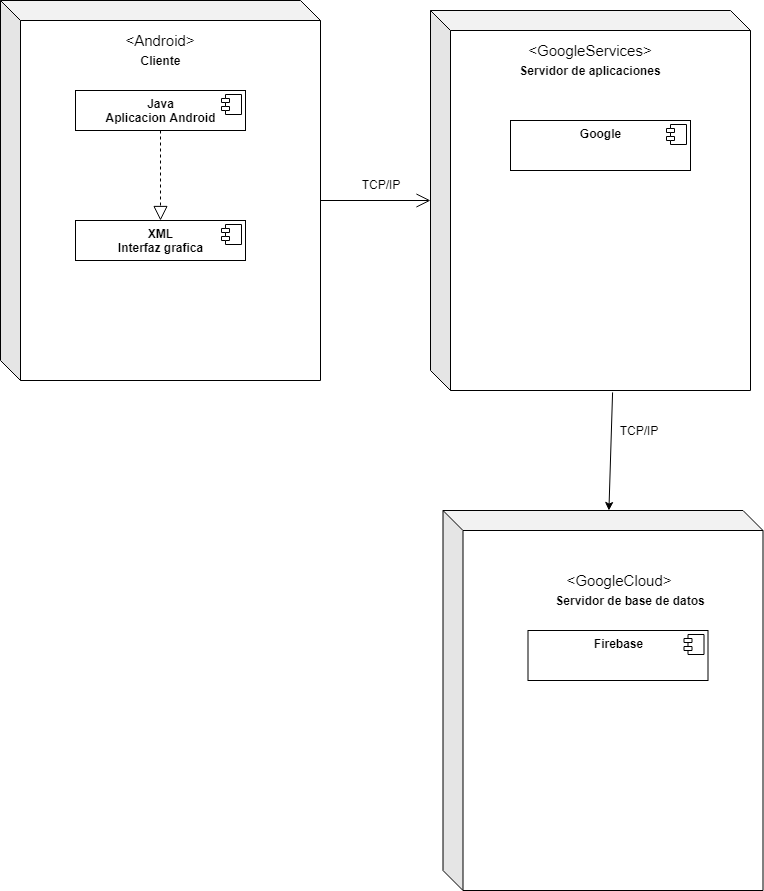

The diagram above was exported from draw.io. Its source (the exported page's mxGraphModel, read from the mxfile embedded in the PNG):
<mxGraphModel dx="868" dy="484" grid="1" gridSize="10" guides="1" tooltips="1" connect="1" arrows="1" fold="1" page="1" pageScale="1" pageWidth="827" pageHeight="1169" math="0" shadow="0">
  <root>
    <mxCell id="QTLgpB6Yb7P_InmvqynT-0" />
    <mxCell id="QTLgpB6Yb7P_InmvqynT-1" parent="QTLgpB6Yb7P_InmvqynT-0" />
    <mxCell id="YFVkazzUTIzljlsAXOGj-0" value="" style="shape=cube;whiteSpace=wrap;html=1;boundedLbl=1;backgroundOutline=1;darkOpacity=0.05;darkOpacity2=0.1;" parent="QTLgpB6Yb7P_InmvqynT-1" vertex="1">
      <mxGeometry x="10" y="10" width="320" height="380" as="geometry" />
    </mxCell>
    <mxCell id="YFVkazzUTIzljlsAXOGj-1" value="" style="shape=cube;whiteSpace=wrap;html=1;boundedLbl=1;backgroundOutline=1;darkOpacity=0.05;darkOpacity2=0.1;" parent="QTLgpB6Yb7P_InmvqynT-1" vertex="1">
      <mxGeometry x="440" y="20" width="320" height="380" as="geometry" />
    </mxCell>
    <mxCell id="YFVkazzUTIzljlsAXOGj-2" value="" style="endArrow=open;endFill=1;endSize=12;html=1;exitX=0;exitY=0;exitDx=320;exitDy=200;exitPerimeter=0;" parent="QTLgpB6Yb7P_InmvqynT-1" source="YFVkazzUTIzljlsAXOGj-0" target="YFVkazzUTIzljlsAXOGj-1" edge="1">
      <mxGeometry width="160" relative="1" as="geometry">
        <mxPoint x="10" y="420" as="sourcePoint" />
        <mxPoint x="170" y="420" as="targetPoint" />
      </mxGeometry>
    </mxCell>
    <mxCell id="4x0LuMAo1ZOqgyVtqmc5-0" value="&lt;p style=&quot;margin: 0px ; margin-top: 6px ; text-align: center&quot;&gt;&lt;b&gt;Java&lt;br&gt;Aplicacion Android&lt;/b&gt;&lt;/p&gt;" style="align=left;overflow=fill;html=1;" parent="QTLgpB6Yb7P_InmvqynT-1" vertex="1">
      <mxGeometry x="85" y="100" width="170" height="40" as="geometry" />
    </mxCell>
    <mxCell id="4x0LuMAo1ZOqgyVtqmc5-1" value="" style="shape=component;jettyWidth=8;jettyHeight=4;" parent="4x0LuMAo1ZOqgyVtqmc5-0" vertex="1">
      <mxGeometry x="1" width="20" height="20" relative="1" as="geometry">
        <mxPoint x="-24" y="4" as="offset" />
      </mxGeometry>
    </mxCell>
    <mxCell id="4x0LuMAo1ZOqgyVtqmc5-5" value="" style="endArrow=block;dashed=1;endFill=0;endSize=12;html=1;exitX=0.5;exitY=1;exitDx=0;exitDy=0;entryX=0.5;entryY=0;entryDx=0;entryDy=0;" parent="QTLgpB6Yb7P_InmvqynT-1" source="4x0LuMAo1ZOqgyVtqmc5-0" target="9K2rPlgiHLSqNC5_KULx-0" edge="1">
      <mxGeometry width="160" relative="1" as="geometry">
        <mxPoint x="10" y="410" as="sourcePoint" />
        <mxPoint x="170" y="220" as="targetPoint" />
      </mxGeometry>
    </mxCell>
    <mxCell id="-V4jWO6gdhAi_ttScMNg-0" value="&lt;p style=&quot;margin: 0px ; margin-top: 6px ; text-align: center&quot;&gt;&lt;b&gt;Google&lt;/b&gt;&lt;/p&gt;" style="align=left;overflow=fill;html=1;" parent="QTLgpB6Yb7P_InmvqynT-1" vertex="1">
      <mxGeometry x="520" y="130" width="180" height="50" as="geometry" />
    </mxCell>
    <mxCell id="-V4jWO6gdhAi_ttScMNg-1" value="" style="shape=component;jettyWidth=8;jettyHeight=4;" parent="-V4jWO6gdhAi_ttScMNg-0" vertex="1">
      <mxGeometry x="1" width="20" height="20" relative="1" as="geometry">
        <mxPoint x="-24" y="4" as="offset" />
      </mxGeometry>
    </mxCell>
    <mxCell id="8ymb60wM1f-mz0_Z6yhW-0" value="&lt;font style=&quot;font-size: 15px&quot;&gt;&amp;lt;Android&amp;gt;&lt;/font&gt;" style="text;html=1;strokeColor=none;fillColor=none;align=center;verticalAlign=middle;whiteSpace=wrap;rounded=0;" parent="QTLgpB6Yb7P_InmvqynT-1" vertex="1">
      <mxGeometry x="142.5" y="40" width="55" height="20" as="geometry" />
    </mxCell>
    <mxCell id="8ymb60wM1f-mz0_Z6yhW-1" value="&lt;b&gt;Cliente&lt;/b&gt;" style="text;html=1;strokeColor=none;fillColor=none;align=center;verticalAlign=middle;whiteSpace=wrap;rounded=0;" parent="QTLgpB6Yb7P_InmvqynT-1" vertex="1">
      <mxGeometry x="150" y="60" width="40" height="20" as="geometry" />
    </mxCell>
    <mxCell id="VnO2z_j2JXL9VSv6lFwi-0" value="&lt;font style=&quot;font-size: 15px&quot;&gt;&amp;lt;GoogleServices&amp;gt;&lt;/font&gt;" style="text;html=1;strokeColor=none;fillColor=none;align=center;verticalAlign=middle;whiteSpace=wrap;rounded=0;" parent="QTLgpB6Yb7P_InmvqynT-1" vertex="1">
      <mxGeometry x="572.5" y="50" width="55" height="20" as="geometry" />
    </mxCell>
    <mxCell id="VnO2z_j2JXL9VSv6lFwi-1" value="&lt;b&gt;Servidor de aplicaciones&lt;/b&gt;" style="text;html=1;strokeColor=none;fillColor=none;align=center;verticalAlign=middle;whiteSpace=wrap;rounded=0;" parent="QTLgpB6Yb7P_InmvqynT-1" vertex="1">
      <mxGeometry x="510" y="70" width="180" height="20" as="geometry" />
    </mxCell>
    <mxCell id="VnO2z_j2JXL9VSv6lFwi-2" value="" style="shape=cube;whiteSpace=wrap;html=1;boundedLbl=1;backgroundOutline=1;darkOpacity=0.05;darkOpacity2=0.1;" parent="QTLgpB6Yb7P_InmvqynT-1" vertex="1">
      <mxGeometry x="452.5" y="520" width="320" height="380" as="geometry" />
    </mxCell>
    <mxCell id="VnO2z_j2JXL9VSv6lFwi-3" value="TCP/IP" style="text;html=1;strokeColor=none;fillColor=none;align=center;verticalAlign=middle;whiteSpace=wrap;rounded=0;" parent="QTLgpB6Yb7P_InmvqynT-1" vertex="1">
      <mxGeometry x="370" y="184" width="40" height="20" as="geometry" />
    </mxCell>
    <mxCell id="VnO2z_j2JXL9VSv6lFwi-11" value="&lt;font style=&quot;font-size: 15px&quot;&gt;&amp;lt;GoogleCloud&amp;gt;&lt;/font&gt;" style="text;html=1;strokeColor=none;fillColor=none;align=center;verticalAlign=middle;whiteSpace=wrap;rounded=0;" parent="QTLgpB6Yb7P_InmvqynT-1" vertex="1">
      <mxGeometry x="590" y="580" width="78" height="20" as="geometry" />
    </mxCell>
    <mxCell id="VnO2z_j2JXL9VSv6lFwi-12" value="&lt;b&gt;Servidor de base de datos&lt;/b&gt;" style="text;html=1;strokeColor=none;fillColor=none;align=center;verticalAlign=middle;whiteSpace=wrap;rounded=0;" parent="QTLgpB6Yb7P_InmvqynT-1" vertex="1">
      <mxGeometry x="550" y="600" width="180" height="20" as="geometry" />
    </mxCell>
    <mxCell id="VnO2z_j2JXL9VSv6lFwi-13" value="&lt;p style=&quot;margin: 0px ; margin-top: 6px ; text-align: center&quot;&gt;&lt;b&gt;Firebase&lt;/b&gt;&lt;/p&gt;" style="align=left;overflow=fill;html=1;" parent="QTLgpB6Yb7P_InmvqynT-1" vertex="1">
      <mxGeometry x="537.5" y="640" width="180" height="50" as="geometry" />
    </mxCell>
    <mxCell id="VnO2z_j2JXL9VSv6lFwi-14" value="" style="shape=component;jettyWidth=8;jettyHeight=4;" parent="VnO2z_j2JXL9VSv6lFwi-13" vertex="1">
      <mxGeometry x="1" width="20" height="20" relative="1" as="geometry">
        <mxPoint x="-24" y="4" as="offset" />
      </mxGeometry>
    </mxCell>
    <mxCell id="VnO2z_j2JXL9VSv6lFwi-15" value="" style="endArrow=classic;html=1;exitX=0.569;exitY=1.005;exitDx=0;exitDy=0;exitPerimeter=0;" parent="QTLgpB6Yb7P_InmvqynT-1" source="YFVkazzUTIzljlsAXOGj-1" target="VnO2z_j2JXL9VSv6lFwi-2" edge="1">
      <mxGeometry width="50" height="50" relative="1" as="geometry">
        <mxPoint x="590" y="500" as="sourcePoint" />
        <mxPoint x="630" y="510" as="targetPoint" />
      </mxGeometry>
    </mxCell>
    <mxCell id="9K2rPlgiHLSqNC5_KULx-0" value="&lt;p style=&quot;margin: 0px ; margin-top: 6px ; text-align: center&quot;&gt;&lt;b&gt;XML&lt;br&gt;Interfaz grafica&lt;/b&gt;&lt;/p&gt;" style="align=left;overflow=fill;html=1;" parent="QTLgpB6Yb7P_InmvqynT-1" vertex="1">
      <mxGeometry x="85" y="230" width="170" height="40" as="geometry" />
    </mxCell>
    <mxCell id="9K2rPlgiHLSqNC5_KULx-1" value="" style="shape=component;jettyWidth=8;jettyHeight=4;" parent="9K2rPlgiHLSqNC5_KULx-0" vertex="1">
      <mxGeometry x="1" width="20" height="20" relative="1" as="geometry">
        <mxPoint x="-24" y="4" as="offset" />
      </mxGeometry>
    </mxCell>
    <mxCell id="9K2rPlgiHLSqNC5_KULx-2" value="TCP/IP" style="text;html=1;strokeColor=none;fillColor=none;align=center;verticalAlign=middle;whiteSpace=wrap;rounded=0;" parent="QTLgpB6Yb7P_InmvqynT-1" vertex="1">
      <mxGeometry x="627.5" y="430" width="40" height="20" as="geometry" />
    </mxCell>
  </root>
</mxGraphModel>